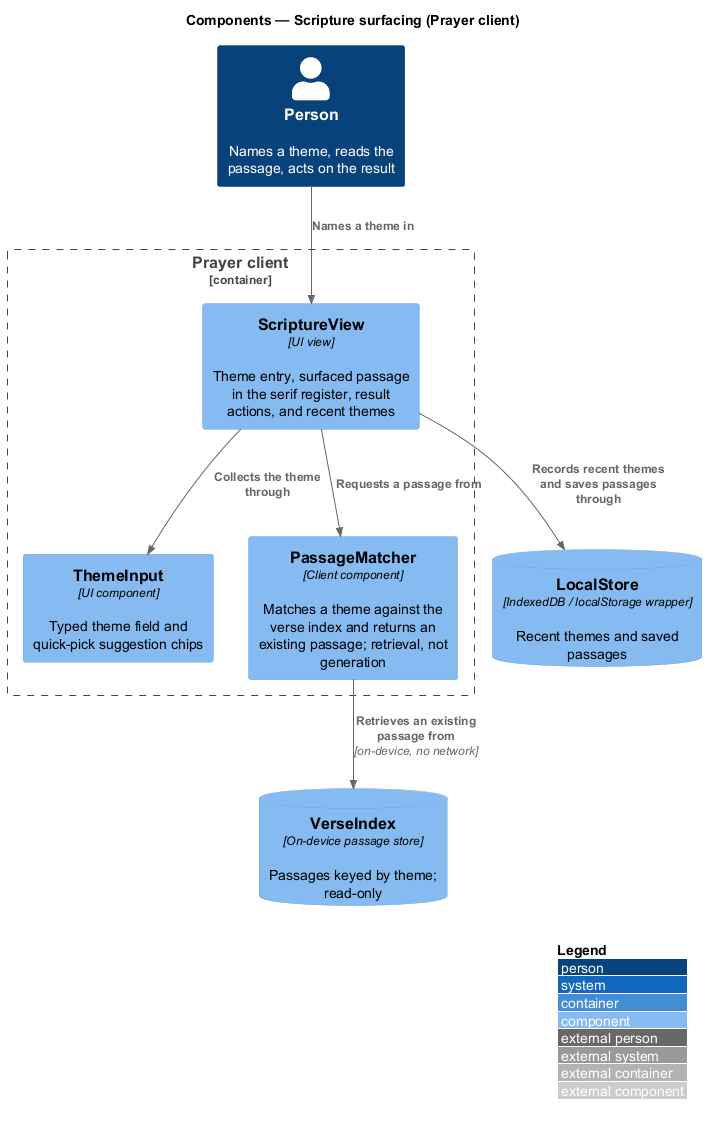

The diagram above was rendered by PlantUML. Its source (embedded in the PNG):
@startuml
!include <C4/C4_Component>
LAYOUT_WITH_LEGEND()
title Components — Scripture surfacing (Prayer client)

Person(person, "Person", "Names a theme, reads the passage, acts on the result")

Container_Boundary(spa, "Prayer client") {
  Component(scriptureView, "ScriptureView", "UI view", "Theme entry, surfaced passage in the serif register, result actions, and recent themes")
  Component(themeInput, "ThemeInput", "UI component", "Typed theme field and quick-pick suggestion chips")
  Component(matcher, "PassageMatcher", "Client component", "Matches a theme against the verse index and returns an existing passage; retrieval, not generation")
}

ComponentDb(verseIndex, "VerseIndex", "On-device passage store", "Passages keyed by theme; read-only")
ComponentDb(localStore, "LocalStore", "IndexedDB / localStorage wrapper", "Recent themes and saved passages")

Rel(person, scriptureView, "Names a theme in")
Rel(scriptureView, themeInput, "Collects the theme through")
Rel(scriptureView, matcher, "Requests a passage from")
Rel(matcher, verseIndex, "Retrieves an existing passage from", "on-device, no network")
Rel(scriptureView, localStore, "Records recent themes and saves passages through")
@enduml